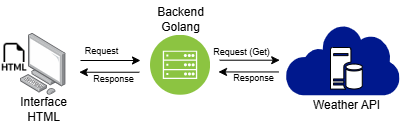

The diagram above was exported from draw.io. Its source (the exported page's mxGraphModel, read from the mxfile embedded in the PNG):
<mxGraphModel dx="568" dy="275" grid="1" gridSize="10" guides="1" tooltips="1" connect="1" arrows="1" fold="1" page="1" pageScale="1" pageWidth="850" pageHeight="1100" math="0" shadow="0">
  <root>
    <mxCell id="0" />
    <mxCell id="1" parent="0" />
    <mxCell id="2" value="" style="sketch=0;aspect=fixed;pointerEvents=1;shadow=0;dashed=0;html=1;strokeColor=none;labelPosition=center;verticalLabelPosition=bottom;verticalAlign=top;align=center;fillColor=#00188D;shape=mxgraph.mscae.enterprise.internet" vertex="1" parent="1">
      <mxGeometry x="425" y="110.8" width="114.52" height="71" as="geometry" />
    </mxCell>
    <mxCell id="3" value="" style="image;points=[];aspect=fixed;html=1;align=center;shadow=0;dashed=0;image=img/lib/allied_telesis/computer_and_terminals/Personal_Computer.svg;" vertex="1" parent="1">
      <mxGeometry x="160" y="120" width="45.6" height="61.800000000000004" as="geometry" />
    </mxCell>
    <mxCell id="4" value="" style="shape=image;html=1;verticalAlign=top;verticalLabelPosition=bottom;labelBackgroundColor=#ffffff;imageAspect=0;aspect=fixed;image=https://cdn1.iconfinder.com/data/icons/bootstrap-vol-3/16/filetype-html-128.png" vertex="1" parent="1">
      <mxGeometry x="140" y="129.8" width="28" height="28" as="geometry" />
    </mxCell>
    <mxCell id="5" value="" style="image;aspect=fixed;perimeter=ellipsePerimeter;html=1;align=center;shadow=0;dashed=0;fontColor=#4277BB;labelBackgroundColor=default;fontSize=12;spacingTop=3;image=img/lib/ibm/infrastructure/mobile_backend.svg;" vertex="1" parent="1">
      <mxGeometry x="290" y="121.8" width="60" height="60" as="geometry" />
    </mxCell>
    <mxCell id="6" value="" style="sketch=0;aspect=fixed;pointerEvents=1;shadow=0;dashed=0;html=1;labelPosition=center;verticalLabelPosition=bottom;verticalAlign=top;align=center;shape=mxgraph.mscae.enterprise.database_server" vertex="1" parent="1">
      <mxGeometry x="470" y="134" width="31.77" height="41.8" as="geometry" />
    </mxCell>
    <mxCell id="7" value="" style="endArrow=classic;html=1;rounded=0;" edge="1" parent="1">
      <mxGeometry width="50" height="50" relative="1" as="geometry">
        <mxPoint x="220" y="147" as="sourcePoint" />
        <mxPoint x="280" y="147" as="targetPoint" />
      </mxGeometry>
    </mxCell>
    <mxCell id="8" value="Interface&lt;div&gt;HTML&lt;/div&gt;" style="text;html=1;align=center;verticalAlign=middle;resizable=0;points=[];autosize=1;strokeColor=none;fillColor=none;" vertex="1" parent="1">
      <mxGeometry x="147.8" y="175.8" width="70" height="40" as="geometry" />
    </mxCell>
    <mxCell id="9" value="Backend&lt;div&gt;Golang&lt;/div&gt;" style="text;html=1;align=center;verticalAlign=middle;resizable=0;points=[];autosize=1;strokeColor=none;fillColor=none;" vertex="1" parent="1">
      <mxGeometry x="285" y="86" width="70" height="40" as="geometry" />
    </mxCell>
    <mxCell id="10" value="Weather API" style="text;html=1;align=center;verticalAlign=middle;resizable=0;points=[];autosize=1;strokeColor=none;fillColor=none;" vertex="1" parent="1">
      <mxGeometry x="441" y="177" width="90" height="30" as="geometry" />
    </mxCell>
    <mxCell id="11" value="" style="endArrow=classic;html=1;rounded=0;" edge="1" parent="1">
      <mxGeometry width="50" height="50" relative="1" as="geometry">
        <mxPoint x="278.8" y="158.74" as="sourcePoint" />
        <mxPoint x="218.8" y="158.74" as="targetPoint" />
      </mxGeometry>
    </mxCell>
    <mxCell id="12" value="" style="endArrow=classic;html=1;rounded=0;" edge="1" parent="1">
      <mxGeometry width="50" height="50" relative="1" as="geometry">
        <mxPoint x="359.2" y="146.71" as="sourcePoint" />
        <mxPoint x="419.2" y="146.71" as="targetPoint" />
      </mxGeometry>
    </mxCell>
    <mxCell id="13" value="" style="endArrow=classic;html=1;rounded=0;" edge="1" parent="1">
      <mxGeometry width="50" height="50" relative="1" as="geometry">
        <mxPoint x="418" y="158.45000000000002" as="sourcePoint" />
        <mxPoint x="358" y="158.45000000000002" as="targetPoint" />
      </mxGeometry>
    </mxCell>
    <mxCell id="14" value="&lt;font style=&quot;font-size: 9px;&quot;&gt;Request&lt;/font&gt;" style="text;html=1;align=center;verticalAlign=middle;resizable=0;points=[];autosize=1;strokeColor=none;fillColor=none;" vertex="1" parent="1">
      <mxGeometry x="210.6" y="121.8" width="60" height="30" as="geometry" />
    </mxCell>
    <mxCell id="15" value="&lt;font style=&quot;font-size: 9px;&quot;&gt;Response&lt;/font&gt;" style="text;html=1;align=center;verticalAlign=middle;resizable=0;points=[];autosize=1;strokeColor=none;fillColor=none;" vertex="1" parent="1">
      <mxGeometry x="223" y="149.8" width="60" height="30" as="geometry" />
    </mxCell>
    <mxCell id="16" value="&lt;font style=&quot;font-size: 9px;&quot;&gt;Request (Get)&lt;/font&gt;" style="text;html=1;align=center;verticalAlign=middle;resizable=0;points=[];autosize=1;strokeColor=none;fillColor=none;" vertex="1" parent="1">
      <mxGeometry x="341" y="123" width="80" height="30" as="geometry" />
    </mxCell>
    <mxCell id="17" value="&lt;font style=&quot;font-size: 9px;&quot;&gt;Response&lt;/font&gt;" style="text;html=1;align=center;verticalAlign=middle;resizable=0;points=[];autosize=1;strokeColor=none;fillColor=none;" vertex="1" parent="1">
      <mxGeometry x="363" y="149" width="60" height="30" as="geometry" />
    </mxCell>
  </root>
</mxGraphModel>